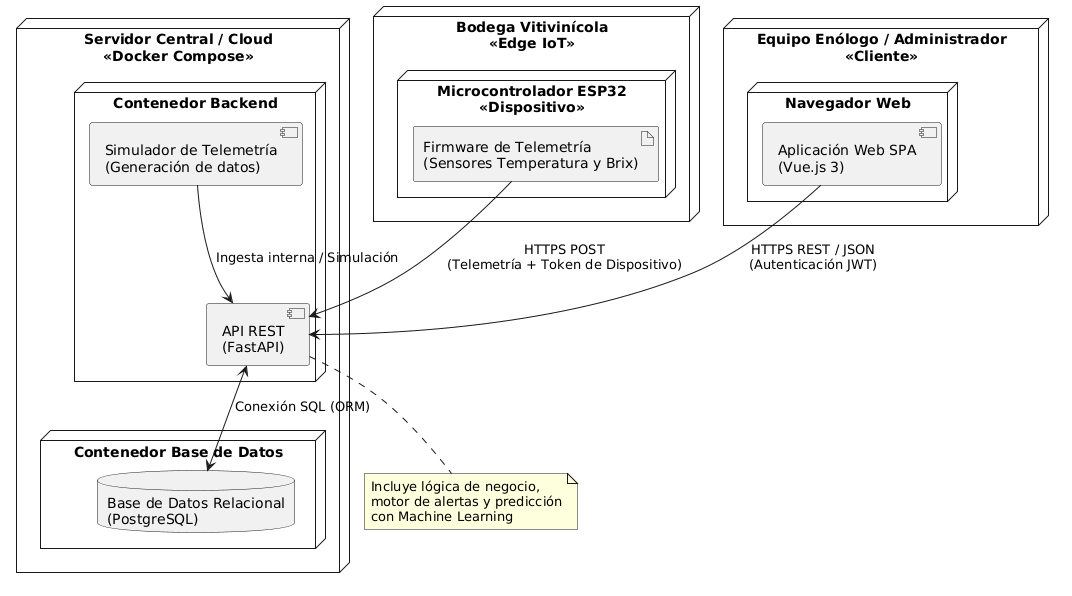

The diagram above was rendered by PlantUML. Its source (embedded in the PNG):
@startuml
skinparam shadowing false
skinparam componentStyle uml2

node "Bodega Vitivinícola\n<<Edge IoT>>" as Edge {
  node "Microcontrolador ESP32\n<<Dispositivo>>" as ESP {
    artifact "Firmware de Telemetría\n(Sensores Temperatura y Brix)" as FW
  }
}

node "Equipo Enólogo / Administrador\n<<Cliente>>" as Client {
  node "Navegador Web" as Browser {
    component "Aplicación Web SPA\n(Vue.js 3)" as VueApp
  }
}

node "Servidor Central / Cloud\n<<Docker Compose>>" as Server {
  node "Contenedor Backend" as ApiContainer {
    component "API REST\n(FastAPI)" as FastAPI
    component "Simulador de Telemetría\n(Generación de datos)" as Worker
  }
  
  node "Contenedor Base de Datos" as DbContainer {
    database "Base de Datos Relacional\n(PostgreSQL)" as DB
  }
}

FW --> FastAPI : HTTPS POST\n(Telemetría + Token de Dispositivo)
VueApp --> FastAPI : HTTPS REST / JSON\n(Autenticación JWT)
Worker --> FastAPI : Ingesta interna / Simulación
FastAPI <--> DB : Conexión SQL (ORM)

note bottom of FastAPI
  Incluye lógica de negocio,
  motor de alertas y predicción
  con Machine Learning
end note
@enduml